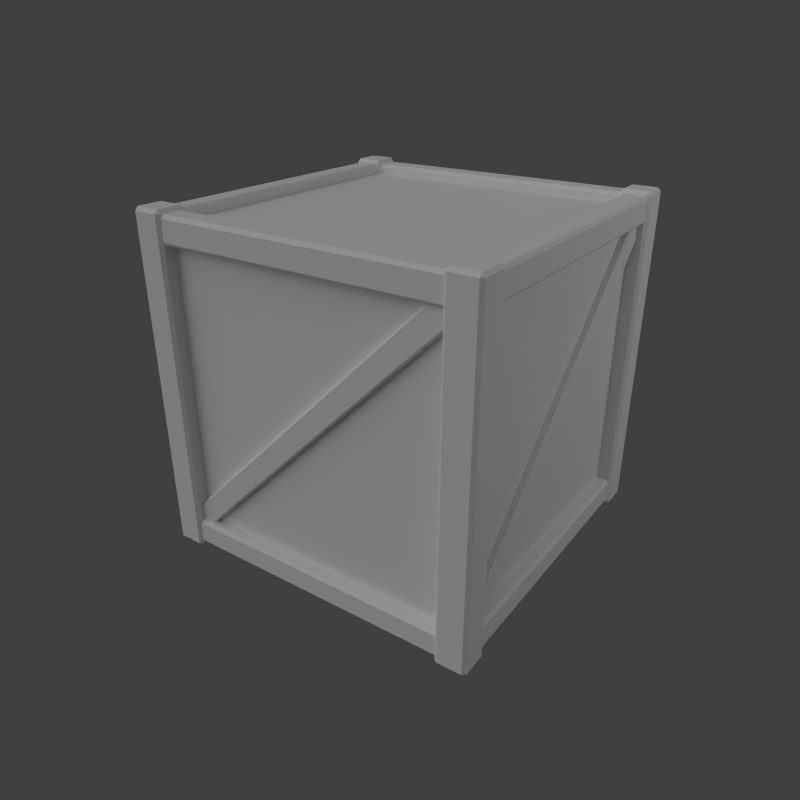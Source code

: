 # Source: WoodenBox02.blend  (saved by Blender 2.55.0; exported with 4.5.12 LTS)
import bpy
from mathutils import Matrix  # noqa: F401  (used for matrix-valued properties, if any)

bpy.ops.wm.read_factory_settings(use_empty=True)
scene = bpy.context.scene
scene.name = 'Scene'

# ---- collections
col_collection_1 = bpy.data.collections.new('Collection 1'); scene.collection.children.link(col_collection_1)
col_collection_2 = bpy.data.collections.new('Collection 2'); scene.collection.children.link(col_collection_2)

# ---- materials (node trees are filled in below, after node groups)
mat_material = bpy.data.materials.new('Material')
mat_material.alpha_threshold = 0.0
mat_material.use_transparent_shadow = False
mat_material.roughness = 0.5
mat_material.specular_intensity = 0.3782
mat_material.line_color = (0.0, 0.0, 0.0, 1.0)

# ---- material node trees

# ---- world
world_world = bpy.data.worlds.new('World'); scene.world = world_world
world_world.color = (0.05088, 0.05088, 0.05088)
world_world.use_sun_shadow = False
world_world.sun_shadow_jitter_overblur = 0.0
world_world.cycles.sampling_method = 'MANUAL'
world_world.cycles.sample_map_resolution = 256

# ---- cameras
cam_camera = bpy.data.cameras.new('Camera')
cam_camera.clip_end = 100.0
cam_camera.lens = 35.0
cam_camera.ortho_scale = 7.314
cam_camera.dof.focus_distance = 0.0
cam_camera.dof.aperture_fstop = 128.0

# ---- lights
light_hemi = bpy.data.lights.new('Hemi', 'SUN')
light_hemi.transmission_factor = 0.0
light_hemi.angle = 1.571
light_hemi.energy = 0.5
light_hemi.shadow_buffer_clip_start = 0.5
light_hemi.shadow_soft_size = 1.0
light_hemi.shadow_cascade_max_distance = 1000.0
light_hemi.cycles.use_multiple_importance_sampling = False
light_lamp = bpy.data.lights.new('Lamp', 'SPOT')
light_lamp.transmission_factor = 0.0
light_lamp.cutoff_distance = 30.0
light_lamp.energy = 241.0
light_lamp.shadow_buffer_clip_start = 1.001
light_lamp.shadow_soft_size = 1.0
light_lamp.shadow_maximum_resolution = 0.006
light_lamp.use_absolute_resolution = True
light_lamp.spot_size = 1.012
light_lamp.cycles.use_multiple_importance_sampling = False
light_spot = bpy.data.lights.new('Spot', 'SPOT')
light_spot.transmission_factor = 0.0
light_spot.cutoff_distance = 7.0
light_spot.energy = 87.0
light_spot.shadow_buffer_clip_start = 3.5
light_spot.shadow_soft_size = 4.78
light_spot.shadow_maximum_resolution = 0.006
light_spot.use_absolute_resolution = True
light_spot.cycles.use_multiple_importance_sampling = False
light_point_001 = bpy.data.lights.new('Point.001', 'POINT')
light_point_001.transmission_factor = 0.0
light_point_001.energy = 49.0
light_point_001.shadow_buffer_clip_start = 0.5
light_point_001.shadow_soft_size = 1.0
light_point_001.shadow_maximum_resolution = 0.006
light_point_001.use_absolute_resolution = True
light_point_001.cycles.use_multiple_importance_sampling = False
light_point = bpy.data.lights.new('Point', 'POINT')
light_point.transmission_factor = 0.0
light_point.energy = 48.0
light_point.shadow_buffer_clip_start = 0.5
light_point.shadow_soft_size = 1.0
light_point.shadow_maximum_resolution = 0.006
light_point.use_absolute_resolution = True
light_point.cycles.use_multiple_importance_sampling = False
light_sun = bpy.data.lights.new('Sun', 'SUN')
light_sun.transmission_factor = 0.0
light_sun.angle = 1.571
light_sun.energy = 0.55
light_sun.shadow_buffer_clip_start = 0.5
light_sun.shadow_soft_size = 1.0
light_sun.shadow_cascade_max_distance = 1000.0
light_sun.cycles.use_multiple_importance_sampling = False

# ---- meshes
me_cube = bpy.data.meshes.new('Cube')
me_cube.from_pydata([(-0.3963, -0.4526, -0.4392), (0.4407, -0.4526, 0.3961), (0.4407, -0.4708, 0.3961), (-0.3963, -0.4708, -0.4392), (-0.3994, -0.4753, -0.4355), (0.4377, -0.4753, 0.3999), (0.4015, -0.4753, 0.4447), (-0.4356, -0.4753, -0.3906), (-0.4386, -0.4708, -0.3869), (0.3984, -0.4708, 0.4485), (0.3984, -0.4526, 0.4485), (-0.4386, -0.4526, -0.3869), (0.4526, -0.4386, -0.3869), (0.4526, 0.3984, 0.4485), (0.4708, 0.3984, 0.4485), (0.4708, -0.4386, -0.3869), (0.4753, -0.4356, -0.3906), (0.4753, 0.4015, 0.4447), (0.4753, 0.4377, 0.3999), (0.4753, -0.3994, -0.4355), (0.4708, -0.3963, -0.4392), (0.4708, 0.4407, 0.3961), (0.4526, 0.4407, 0.3961), (0.4526, -0.3963, -0.4392), (0.3963, 0.4526, -0.4392), (-0.4407, 0.4526, 0.3961), (-0.4407, 0.4708, 0.3961), (0.3963, 0.4708, -0.4392), (0.3994, 0.4753, -0.4355), (-0.4377, 0.4753, 0.3999), (-0.4015, 0.4753, 0.4447), (0.4356, 0.4753, -0.3906), (0.4386, 0.4708, -0.3869), (-0.3984, 0.4708, 0.4485), (-0.3984, 0.4526, 0.4485), (0.4386, 0.4526, -0.3869), (-0.4526, 0.4386, -0.3869), (-0.4526, -0.3984, 0.4485), (-0.4708, -0.3984, 0.4485), (-0.4708, 0.4386, -0.3869), (-0.4753, 0.4356, -0.3906), (-0.4753, -0.4015, 0.4447), (-0.4753, -0.4377, 0.3999), (-0.4753, 0.3994, -0.4355), (-0.4708, 0.3963, -0.4392), (-0.4708, -0.4407, 0.3961), (-0.4526, -0.4407, 0.3961), (-0.4526, 0.3963, -0.4392), (0.4545, 0.4545, -0.459), (0.4545, -0.4545, -0.459), (-0.4545, -0.4545, -0.459), (-0.4545, 0.4545, -0.459), (0.4545, 0.4545, 0.459), (0.4545, -0.4545, 0.459), (-0.4545, -0.4545, 0.459), (-0.4545, 0.4545, 0.459), (0.4273, -0.4111, 0.4088), (-0.4273, -0.4111, 0.4088), (0.4273, -0.4111, -0.4088), (-0.4273, -0.4111, -0.4088), (0.4273, 0.4111, 0.4088), (-0.4273, 0.4111, 0.4088), (0.4273, 0.4111, -0.4088), (-0.4273, 0.4111, -0.4088), (0.4818, 0.4111, 0.4088), (-0.4818, 0.4111, 0.4088), (0.4818, 0.4111, -0.4088), (-0.4818, 0.4111, -0.4088), (0.4818, -0.4111, 0.4088), (-0.4818, -0.4111, 0.4088), (0.4818, -0.4111, -0.4088), (-0.4818, -0.4111, -0.4088), (0.4273, 0.4111, 0.4888), (-0.4273, 0.4111, 0.4888), (0.4273, 0.4111, -0.4888), (-0.4273, 0.4111, -0.4888), (0.4273, -0.4111, 0.4888), (-0.4273, -0.4111, 0.4888), (0.4273, -0.4111, -0.4888), (-0.4273, -0.4111, -0.4888), (0.4818, -0.4111, 0.4888), (-0.4818, -0.4111, 0.4888), (0.4818, -0.4111, -0.4888), (-0.4818, -0.4111, -0.4888), (0.4818, 0.4111, 0.4888), (-0.4818, 0.4111, 0.4888), (0.4818, 0.4111, -0.4888), (-0.4818, 0.4111, -0.4888), (0.4909, -0.4111, 0.4188), (-0.4909, -0.4111, 0.4188), (0.4909, -0.4111, -0.4188), (-0.4909, -0.4111, -0.4188), (0.4909, 0.4111, 0.4188), (-0.4909, 0.4111, 0.4188), (0.4909, 0.4111, -0.4188), (-0.4909, 0.4111, -0.4188), (0.4909, 0.4111, 0.4788), (-0.4909, 0.4111, 0.4788), (0.4909, 0.4111, -0.4788), (-0.4909, 0.4111, -0.4788), (0.4909, -0.4111, 0.4788), (-0.4909, -0.4111, 0.4788), (0.4909, -0.4111, -0.4788), (-0.4909, -0.4111, -0.4788), (0.4182, -0.4111, 0.4788), (-0.4182, -0.4111, 0.4788), (0.4182, -0.4111, -0.4788), (-0.4182, -0.4111, -0.4788), (0.4182, 0.4111, 0.4788), (-0.4182, 0.4111, 0.4788), (0.4182, 0.4111, -0.4788), (-0.4182, 0.4111, -0.4788), (0.4182, 0.4111, 0.4188), (-0.4182, 0.4111, 0.4188), (0.4182, 0.4111, -0.4188), (-0.4182, 0.4111, -0.4188), (0.4182, -0.4111, 0.4188), (-0.4182, -0.4111, 0.4188), (0.4182, -0.4111, -0.4188), (-0.4182, -0.4111, -0.4188), (-0.4111, -0.4273, 0.4088), (-0.4111, 0.4273, 0.4088), (-0.4111, -0.4273, -0.4088), (-0.4111, 0.4273, -0.4088), (0.4111, -0.4273, 0.4088), (0.4111, 0.4273, 0.4088), (0.4111, -0.4273, -0.4088), (0.4111, 0.4273, -0.4088), (0.4111, -0.4818, 0.4088), (0.4111, 0.4818, 0.4088), (0.4111, -0.4818, -0.4088), (0.4111, 0.4818, -0.4088), (-0.4111, -0.4818, 0.4088), (-0.4111, 0.4818, 0.4088), (-0.4111, -0.4818, -0.4088), (-0.4111, 0.4818, -0.4088), (0.4111, -0.4273, 0.4888), (0.4111, 0.4273, 0.4888), (0.4111, -0.4273, -0.4888), (0.4111, 0.4273, -0.4888), (-0.4111, -0.4273, 0.4888), (-0.4111, 0.4273, 0.4888), (-0.4111, -0.4273, -0.4888), (-0.4111, 0.4273, -0.4888), (-0.4111, -0.4818, 0.4888), (-0.4111, 0.4818, 0.4888), (-0.4111, -0.4818, -0.4888), (-0.4111, 0.4818, -0.4888), (0.4111, -0.4818, 0.4888), (0.4111, 0.4818, 0.4888), (0.4111, -0.4818, -0.4888), (0.4111, 0.4818, -0.4888), (-0.4111, -0.4909, 0.4188), (-0.4111, 0.4909, 0.4188), (-0.4111, -0.4909, -0.4188), (-0.4111, 0.4909, -0.4188), (0.4111, -0.4909, 0.4188), (0.4111, 0.4909, 0.4188), (0.4111, -0.4909, -0.4188), (0.4111, 0.4909, -0.4188), (0.4111, -0.4909, 0.4788), (0.4111, 0.4909, 0.4788), (0.4111, -0.4909, -0.4788), (0.4111, 0.4909, -0.4788), (-0.4111, -0.4909, 0.4788), (-0.4111, 0.4909, 0.4788), (-0.4111, -0.4909, -0.4788), (-0.4111, 0.4909, -0.4788), (-0.4111, -0.4182, 0.4788), (-0.4111, 0.4182, 0.4788), (-0.4111, -0.4182, -0.4788), (-0.4111, 0.4182, -0.4788), (0.4111, -0.4182, 0.4788), (0.4111, 0.4182, 0.4788), (0.4111, -0.4182, -0.4788), (0.4111, 0.4182, -0.4788), (0.4111, -0.4182, 0.4188), (0.4111, 0.4182, 0.4188), (0.4111, -0.4182, -0.4188), (0.4111, 0.4182, -0.4188), (-0.4111, -0.4182, 0.4188), (-0.4111, 0.4182, 0.4188), (-0.4111, -0.4182, -0.4188), (-0.4111, 0.4182, -0.4188), (-0.4182, -0.4182, -0.5), (-0.4182, 0.4182, -0.5), (0.4182, -0.4182, -0.5), (0.4182, 0.4182, -0.5), (-0.4182, -0.4909, -0.5), (-0.4182, 0.4909, -0.5), (0.4182, -0.4909, -0.5), (0.4182, 0.4909, -0.5), (-0.4909, -0.4909, -0.5), (-0.4909, 0.4909, -0.5), (0.4909, -0.4909, -0.5), (0.4909, 0.4909, -0.5), (-0.4909, -0.4182, -0.5), (-0.4909, 0.4182, -0.5), (0.4909, -0.4182, -0.5), (0.4909, 0.4182, -0.5), (-0.4182, -0.4182, 0.5), (-0.4182, 0.4182, 0.5), (0.4182, -0.4182, 0.5), (0.4182, 0.4182, 0.5), (-0.4909, -0.4182, 0.5), (-0.4909, 0.4182, 0.5), (0.4909, -0.4182, 0.5), (0.4909, 0.4182, 0.5), (-0.4909, -0.4909, 0.5), (-0.4909, 0.4909, 0.5), (0.4909, -0.4909, 0.5), (0.4909, 0.4909, 0.5), (-0.4182, -0.4909, 0.5), (-0.4182, 0.4909, 0.5), (0.4182, -0.4909, 0.5), (0.4182, 0.4909, 0.5), (-0.4091, -0.4182, -0.49), (-0.4091, 0.4182, -0.49), (0.4091, -0.4182, -0.49), (0.4091, 0.4182, -0.49), (-0.4091, -0.4182, 0.49), (-0.4091, 0.4182, 0.49), (0.4091, -0.4182, 0.49), (0.4091, 0.4182, 0.49), (-0.4091, -0.4909, 0.49), (-0.4091, 0.4909, 0.49), (0.4091, -0.4909, 0.49), (0.4091, 0.4909, 0.49), (-0.4091, -0.4909, -0.49), (-0.4091, 0.4909, -0.49), (0.4091, -0.4909, -0.49), (0.4091, 0.4909, -0.49), (-0.4182, -0.5, -0.49), (-0.4182, 0.5, -0.49), (0.4182, -0.5, -0.49), (0.4182, 0.5, -0.49), (-0.4182, -0.5, 0.49), (-0.4182, 0.5, 0.49), (0.4182, -0.5, 0.49), (0.4182, 0.5, 0.49), (-0.4909, -0.5, 0.49), (-0.4909, 0.5, 0.49), (0.4909, -0.5, 0.49), (0.4909, 0.5, 0.49), (-0.4909, -0.5, -0.49), (-0.4909, 0.5, -0.49), (0.4909, -0.5, -0.49), (0.4909, 0.5, -0.49), (-0.5, -0.4909, -0.49), (-0.5, 0.4909, -0.49), (0.5, -0.4909, -0.49), (0.5, 0.4909, -0.49), (-0.5, -0.4909, 0.49), (-0.5, 0.4909, 0.49), (0.5, -0.4909, 0.49), (0.5, 0.4909, 0.49), (-0.5, -0.4182, 0.49), (-0.5, 0.4182, 0.49), (0.5, -0.4182, 0.49), (0.5, 0.4182, 0.49), (-0.5, -0.4182, -0.49), (-0.5, 0.4182, -0.49), (0.5, -0.4182, -0.49), (0.5, 0.4182, -0.49), (-0.4182, -0.4091, 0.49), (-0.4182, 0.4091, 0.49), (0.4182, -0.4091, 0.49), (0.4182, 0.4091, 0.49), (-0.4182, -0.4091, -0.49), (-0.4182, 0.4091, -0.49), (0.4182, -0.4091, -0.49), (0.4182, 0.4091, -0.49), (-0.4909, -0.4091, -0.49), (-0.4909, 0.4091, -0.49), (0.4909, -0.4091, -0.49), (0.4909, 0.4091, -0.49), (-0.4909, -0.4091, 0.49), (-0.4909, 0.4091, 0.49), (0.4909, -0.4091, 0.49), (0.4909, 0.4091, 0.49)], [], [(0, 1, 2, 3), (6, 7, 4, 5), (10, 11, 8, 9), (2, 5, 4, 3), (6, 9, 8, 7), (17, 14, 15, 16), (21, 18, 19, 20), (13, 12, 15, 14), (17, 16, 19, 18), (23, 22, 21, 20), (24, 25, 26, 27), (30, 31, 28, 29), (34, 35, 32, 33), (26, 29, 28, 27), (30, 33, 32, 31), (41, 38, 39, 40), (45, 42, 43, 44), (37, 36, 39, 38), (41, 40, 43, 42), (47, 46, 45, 44), (48, 49, 50, 51), (52, 55, 54, 53), (48, 52, 53, 49), (49, 53, 54, 50), (50, 54, 55, 51), (52, 48, 51, 55), (56, 60, 64, 68), (65, 61, 57, 69), (66, 62, 58, 70), (59, 63, 67, 71), (80, 84, 72, 76), (73, 85, 81, 77), (74, 86, 82, 78), (83, 87, 75, 79), (96, 100, 88, 92), (89, 101, 97, 93), (90, 102, 98, 94), (99, 103, 91, 95), (112, 116, 104, 108), (105, 117, 113, 109), (106, 118, 114, 110), (115, 119, 107, 111), (56, 116, 112, 60), (113, 117, 57, 61), (114, 118, 58, 62), (59, 119, 115, 63), (88, 68, 64, 92), (65, 69, 89, 93), (66, 70, 90, 94), (91, 71, 67, 95), (104, 76, 72, 108), (73, 77, 105, 109), (74, 78, 106, 110), (107, 79, 75, 111), (80, 100, 96, 84), (97, 101, 81, 85), (98, 102, 82, 86), (83, 103, 99, 87), (120, 124, 128, 132), (129, 125, 121, 133), (130, 126, 122, 134), (123, 127, 131, 135), (144, 148, 136, 140), (137, 149, 145, 141), (138, 150, 146, 142), (147, 151, 139, 143), (160, 164, 152, 156), (153, 165, 161, 157), (154, 166, 162, 158), (163, 167, 155, 159), (176, 180, 168, 172), (169, 181, 177, 173), (170, 182, 178, 174), (179, 183, 171, 175), (120, 180, 176, 124), (177, 181, 121, 125), (178, 182, 122, 126), (123, 183, 179, 127), (152, 132, 128, 156), (129, 133, 153, 157), (130, 134, 154, 158), (155, 135, 131, 159), (168, 140, 136, 172), (137, 141, 169, 173), (138, 142, 170, 174), (171, 143, 139, 175), (144, 164, 160, 148), (161, 165, 145, 149), (162, 166, 146, 150), (147, 167, 163, 151), (184, 188, 192, 196), (193, 189, 185, 197), (194, 190, 186, 198), (187, 191, 195, 199), (208, 212, 200, 204), (201, 213, 209, 205), (202, 214, 210, 206), (211, 215, 203, 207), (224, 228, 216, 220), (217, 229, 225, 221), (218, 230, 226, 222), (227, 231, 219, 223), (240, 244, 232, 236), (233, 245, 241, 237), (234, 246, 242, 238), (243, 247, 235, 239), (256, 260, 248, 252), (249, 261, 257, 253), (250, 262, 258, 254), (259, 263, 251, 255), (272, 276, 264, 268), (265, 277, 273, 269), (266, 278, 274, 270), (275, 279, 267, 271), (184, 216, 228, 188), (229, 217, 185, 189), (230, 218, 186, 190), (187, 219, 231, 191), (244, 192, 188, 232), (189, 193, 245, 233), (190, 194, 246, 234), (247, 195, 191, 235), (268, 184, 196, 272), (197, 185, 269, 273), (198, 186, 270, 274), (271, 187, 199, 275), (260, 196, 192, 248), (193, 197, 261, 249), (194, 198, 262, 250), (263, 199, 195, 251), (276, 204, 200, 264), (201, 205, 277, 265), (202, 206, 278, 266), (279, 207, 203, 267), (204, 256, 252, 208), (253, 257, 205, 209), (254, 258, 206, 210), (207, 259, 255, 211), (212, 224, 220, 200), (221, 225, 213, 201), (222, 226, 214, 202), (215, 227, 223, 203), (208, 240, 236, 212), (237, 241, 209, 213), (238, 242, 210, 214), (211, 243, 239, 215), (264, 220, 216, 268), (217, 221, 265, 269), (218, 222, 266, 270), (267, 223, 219, 271), (224, 236, 232, 228), (233, 237, 225, 229), (234, 238, 226, 230), (227, 239, 235, 231), (240, 252, 248, 244), (249, 253, 241, 245), (250, 254, 242, 246), (243, 255, 251, 247), (256, 276, 272, 260), (273, 277, 257, 261), (274, 278, 258, 262), (259, 279, 275, 263), (184, 268, 216), (217, 269, 185), (218, 270, 186), (187, 271, 219), (188, 228, 232), (233, 229, 189), (234, 230, 190), (191, 231, 235), (192, 244, 248), (249, 245, 193), (250, 246, 194), (195, 247, 251), (196, 260, 272), (273, 261, 197), (274, 262, 198), (199, 263, 275), (200, 220, 264), (265, 221, 201), (266, 222, 202), (203, 223, 267), (212, 236, 224), (225, 237, 213), (226, 238, 214), (215, 239, 227), (208, 252, 240), (241, 253, 209), (242, 254, 210), (211, 255, 243), (204, 276, 256), (257, 277, 205), (258, 278, 206), (207, 279, 259)])
_uv = me_cube.uv_layers.new(name='UVTex')
_uv.uv.foreach_set('vector', [0.1374, 0.1222, 0.9745, 0.1222, 0.9745, 0.1102, 0.1374, 0.1102, 0.9719, 0.5523, 0.04642, 0.5522, 0.04171, 0.5225, 0.9672, 0.5226, 0.9772, 0.1073, 0.1402, 0.1073, 0.1402, 0.09527, 0.9772, 0.09527, 0.9668, 0.5201, 0.9672, 0.5226, 0.04171, 0.5225, 0.04131, 0.52, 0.9719, 0.5523, 0.9723, 0.5548, 0.04681, 0.5547, 0.04642, 0.5522, 0.9554, 0.598, 0.9557, 0.6004, 0.06884, 0.5992, 0.06847, 0.5968, 0.9505, 0.5671, 0.9509, 0.5695, 0.06404, 0.5684, 0.06367, 0.566, 0.9434, 0.8265, 0.1064, 0.8265, 0.1064, 0.8145, 0.9434, 0.8145, 0.9554, 0.598, 0.06847, 0.5968, 0.06404, 0.5684, 0.9509, 0.5695, 0.07037, 0.8336, 0.9074, 0.8336, 0.9074, 0.8216, 0.07037, 0.8216, 0.8819, 0.914, 0.04487, 0.914, 0.04487, 0.926, 0.8819, 0.926, 0.03966, 0.2682, 0.9626, 0.2669, 0.9672, 0.2372, 0.04427, 0.2386, 0.1196, 0.9068, 0.9566, 0.9068, 0.9566, 0.9189, 0.1196, 0.9189, 0.04465, 0.2361, 0.04427, 0.2386, 0.9672, 0.2372, 0.9676, 0.2348, 0.03966, 0.2682, 0.03928, 0.2707, 0.9623, 0.2693, 0.9626, 0.2669, 0.065, 0.4583, 0.06461, 0.4608, 0.9908, 0.4608, 0.9912, 0.4583, 0.07011, 0.4261, 0.06972, 0.4286, 0.9959, 0.4286, 0.9963, 0.4261, 0.1241, 0.1973, 0.9611, 0.1973, 0.9611, 0.2094, 0.1241, 0.2094, 0.065, 0.4583, 0.9912, 0.4583, 0.9959, 0.4286, 0.06972, 0.4286, 0.9386, 0.7237, 0.1016, 0.7237, 0.1016, 0.7357, 0.9386, 0.7357, 0.9669, 0.6995, 0.9669, 0.09782, 0.05784, 0.09782, 0.05784, 0.6995, 0.9534, 0.6049, 0.04433, 0.6049, 0.04433, 0.003198, 0.9534, 0.003197, 0.959, 0.3333, 0.959, 0.9409, 0.04996, 0.9409, 0.04996, 0.3333, 0.9568, 0.2759, 0.9568, 0.8835, 0.04771, 0.8835, 0.04771, 0.2759, 0.04771, 0.2759, 0.04771, 0.8835, 0.9568, 0.8835, 0.9568, 0.2759, 0.959, 0.9409, 0.959, 0.3333, 0.04996, 0.3333, 0.04996, 0.9409, 0.09124, 0.6017, 0.9134, 0.6017, 0.9134, 0.5656, 0.09124, 0.5656, 0.9082, 0.8418, 0.9082, 0.8057, 0.08605, 0.8057, 0.08605, 0.8418, 0.8931, 0.002283, 0.8931, 0.03838, 0.07092, 0.03838, 0.07092, 0.002283, 0.04571, 0.902, 0.8678, 0.902, 0.8678, 0.9381, 0.04571, 0.9381, 0.06372, 0.0452, 0.8859, 0.0452, 0.8859, 0.0813, 0.06372, 0.0813, 0.9039, 0.902, 0.9039, 0.9381, 0.08173, 0.9381, 0.08173, 0.902, 0.9226, 0.1276, 0.9226, 0.09145, 0.1005, 0.09145, 0.1005, 0.1276, 0.1189, 0.6938, 0.941, 0.6938, 0.941, 0.6577, 0.1189, 0.6577, 0.795, 0.4086, 0.2004, 0.4086, 0.2004, 0.3799, 0.795, 0.3799, 0.2004, 0.3799, 0.2004, 0.4086, 0.795, 0.4086, 0.795, 0.3799, 0.18, 0.22, 0.18, 0.1905, 0.7911, 0.1905, 0.7911, 0.22, 0.7911, 0.1905, 0.18, 0.1905, 0.18, 0.22, 0.7911, 0.22, 0.795, 0.3799, 0.2004, 0.3799, 0.2004, 0.4086, 0.795, 0.4086, 0.2004, 0.4086, 0.2004, 0.3799, 0.795, 0.3799, 0.795, 0.4086, 0.18, 0.1905, 0.18, 0.22, 0.7911, 0.22, 0.7911, 0.1905, 0.7911, 0.22, 0.18, 0.22, 0.18, 0.1905, 0.7911, 0.1905, 0.2004, 0.3751, 0.2004, 0.3799, 0.795, 0.3799, 0.795, 0.3751, 0.795, 0.3799, 0.2004, 0.3799, 0.2004, 0.3751, 0.795, 0.3751, 0.7911, 0.22, 0.18, 0.22, 0.18, 0.2249, 0.7911, 0.2249, 0.18, 0.2249, 0.18, 0.22, 0.7911, 0.22, 0.7911, 0.2249, 0.2004, 0.3799, 0.2004, 0.3751, 0.795, 0.3751, 0.795, 0.3799, 0.795, 0.3751, 0.2004, 0.3751, 0.2004, 0.3799, 0.795, 0.3799, 0.7911, 0.2249, 0.18, 0.2249, 0.18, 0.22, 0.7911, 0.22, 0.18, 0.22, 0.18, 0.2249, 0.7911, 0.2249, 0.7911, 0.22, 0.2004, 0.4086, 0.2004, 0.4134, 0.795, 0.4134, 0.795, 0.4086, 0.795, 0.4134, 0.2004, 0.4134, 0.2004, 0.4086, 0.795, 0.4086, 0.7911, 0.1856, 0.18, 0.1856, 0.18, 0.1905, 0.7911, 0.1905, 0.18, 0.1905, 0.18, 0.1856, 0.7911, 0.1856, 0.7911, 0.1905, 0.2004, 0.4134, 0.2004, 0.4086, 0.795, 0.4086, 0.795, 0.4134, 0.795, 0.4086, 0.2004, 0.4086, 0.2004, 0.4134, 0.795, 0.4134, 0.7911, 0.1905, 0.18, 0.1905, 0.18, 0.1856, 0.7911, 0.1856, 0.18, 0.1856, 0.18, 0.1905, 0.7911, 0.1905, 0.7911, 0.1856, 0.18, 0.2158, 0.7911, 0.2158, 0.7911, 0.189, 0.18, 0.189, 0.795, 0.41, 0.795, 0.3839, 0.2004, 0.3839, 0.2004, 0.41, 0.7911, 0.189, 0.7911, 0.2158, 0.18, 0.2158, 0.18, 0.189, 0.2004, 0.3839, 0.795, 0.3839, 0.795, 0.41, 0.2004, 0.41, 0.18, 0.189, 0.7911, 0.189, 0.7911, 0.2158, 0.18, 0.2158, 0.795, 0.3839, 0.795, 0.41, 0.2004, 0.41, 0.2004, 0.3839, 0.7911, 0.2158, 0.7911, 0.189, 0.18, 0.189, 0.18, 0.2158, 0.2004, 0.41, 0.795, 0.41, 0.795, 0.3839, 0.2004, 0.3839, 0.795, 0.4086, 0.2004, 0.4086, 0.2004, 0.3799, 0.795, 0.3799, 0.2004, 0.3799, 0.2004, 0.4086, 0.795, 0.4086, 0.795, 0.3799, 0.18, 0.22, 0.18, 0.1905, 0.7911, 0.1905, 0.7911, 0.22, 0.7911, 0.1905, 0.18, 0.1905, 0.18, 0.22, 0.7911, 0.22, 0.795, 0.3799, 0.2004, 0.3799, 0.2004, 0.4086, 0.795, 0.4086, 0.2004, 0.4086, 0.2004, 0.3799, 0.795, 0.3799, 0.795, 0.4086, 0.18, 0.1905, 0.18, 0.22, 0.7911, 0.22, 0.7911, 0.1905, 0.7911, 0.22, 0.18, 0.22, 0.18, 0.1905, 0.7911, 0.1905, 0.2004, 0.3751, 0.2004, 0.3799, 0.795, 0.3799, 0.795, 0.3751, 0.795, 0.3799, 0.2004, 0.3799, 0.2004, 0.3751, 0.795, 0.3751, 0.7911, 0.22, 0.18, 0.22, 0.18, 0.2249, 0.7911, 0.2249, 0.18, 0.2249, 0.18, 0.22, 0.7911, 0.22, 0.7911, 0.2249, 0.2004, 0.3799, 0.2004, 0.3751, 0.795, 0.3751, 0.795, 0.3799, 0.795, 0.3751, 0.2004, 0.3751, 0.2004, 0.3799, 0.795, 0.3799, 0.7911, 0.2249, 0.18, 0.2249, 0.18, 0.22, 0.7911, 0.22, 0.18, 0.22, 0.18, 0.2249, 0.7911, 0.2249, 0.7911, 0.22, 0.2004, 0.4086, 0.2004, 0.4134, 0.795, 0.4134, 0.795, 0.4086, 0.795, 0.4134, 0.2004, 0.4134, 0.2004, 0.4086, 0.795, 0.4086, 0.7911, 0.1856, 0.18, 0.1856, 0.18, 0.1905, 0.7911, 0.1905, 0.18, 0.1905, 0.18, 0.1856, 0.7911, 0.1856, 0.7911, 0.1905, 0.2004, 0.4134, 0.2004, 0.4086, 0.795, 0.4086, 0.795, 0.4134, 0.795, 0.4086, 0.2004, 0.4086, 0.2004, 0.4134, 0.795, 0.4134, 0.7911, 0.1905, 0.18, 0.1905, 0.18, 0.1856, 0.7911, 0.1856, 0.18, 0.1856, 0.18, 0.1905, 0.7911, 0.1905, 0.7911, 0.1856, 0.4406, -0.05195, 0.3707, -0.05195, 0.3707, -0.0195, 0.4406, -0.0195, 0.3441, 0.1255, 0.3441, 0.093, 0.2742, 0.093, 0.2742, 0.1255, 0.06639, 0.09121, 0.06639, 0.1237, 0.1363, 0.1237, 0.1363, 0.09121, 0.1704, 0.1252, 0.2404, 0.1252, 0.2404, 0.09273, 0.1704, 0.09273, 0.03642, 0.4566, 0.03642, 0.4241, 0.1063, 0.4241, 0.1063, 0.4566, 0.9105, 0.4241, 0.9804, 0.4241, 0.9804, 0.4566, 0.9105, 0.4566, 0.2032, 0.07941, 0.1332, 0.07941, 0.1332, 0.04696, 0.2032, 0.04696, 0.9758, 0.1889, 0.9758, 0.2213, 0.9059, 0.2213, 0.9059, 0.1889, 0.9579, 0.9334, 0.01568, 0.9334, 0.01568, 0.901, 0.9579, 0.901, 0.03729, 0.3174, 0.03729, 0.285, 0.9795, 0.285, 0.9795, 0.3174, 0.03729, 0.5203, 0.03729, 0.5527, 0.9795, 0.5527, 0.9795, 0.5203, 0.9726, 0.1889, 0.03038, 0.1889, 0.03038, 0.2213, 0.9726, 0.2213, 0.9651, 0.8357, 0.02288, 0.8357, 0.02288, 0.8032, 0.9651, 0.8032, 0.03729, 0.5676, 0.03729, 0.6, 0.9795, 0.6, 0.9795, 0.5676, 0.03268, 0.6943, 0.03268, 0.6619, 0.9749, 0.6619, 0.9749, 0.6943, 0.9726, 0.3323, 0.03038, 0.3323, 0.03038, 0.3647, 0.9726, 0.3647, 0.9716, 0.2818, 0.02937, 0.2818, 0.02937, 0.3143, 0.9716, 0.3143, 0.03369, 0.004136, 0.03369, 0.03659, 0.9759, 0.03659, 0.9759, 0.004136, 0.03369, 0.6926, 0.03369, 0.6602, 0.9759, 0.6602, 0.9759, 0.6926, 0.9703, 0.2701, 0.02807, 0.2701, 0.02807, 0.2377, 0.9703, 0.2377, 0.02288, 0.7379, 0.9651, 0.7379, 0.9651, 0.7055, 0.02288, 0.7055, 0.9831, 0.7078, 0.9831, 0.7403, 0.0409, 0.7403, 0.0409, 0.7078, 0.9615, 0.07951, 0.9615, 0.04705, 0.01928, 0.04705, 0.01928, 0.07951, 0.03369, 0.14, 0.9759, 0.14, 0.9759, 0.1725, 0.03369, 0.1725, 0.02768, 0.4241, 0.03729, 0.4241, 0.03729, 0.4566, 0.02768, 0.4566, 0.03268, 0.1889, 0.03268, 0.2213, 0.02307, 0.2213, 0.02307, 0.1889, 0.03729, 0.4566, 0.03729, 0.4241, 0.02768, 0.4241, 0.02768, 0.4566, 0.02307, 0.2213, 0.03268, 0.2213, 0.03268, 0.1889, 0.02307, 0.1889, 0.03729, 0.4566, 0.02768, 0.4566, 0.02768, 0.4241, 0.03729, 0.4241, 0.02768, 0.4241, 0.02768, 0.4566, 0.03729, 0.4566, 0.03729, 0.4241, 0.02307, 0.2213, 0.02307, 0.1889, 0.03268, 0.1889, 0.03268, 0.2213, 0.03268, 0.1889, 0.02307, 0.1889, 0.02307, 0.2213, 0.03268, 0.2213, 0.03729, 0.4241, 0.02768, 0.4241, 0.02768, 0.4566, 0.03729, 0.4566, 0.02768, 0.4566, 0.02768, 0.4241, 0.03729, 0.4241, 0.03729, 0.4566, 0.02307, 0.1889, 0.02307, 0.2213, 0.03268, 0.2213, 0.03268, 0.1889, 0.03268, 0.2213, 0.02307, 0.2213, 0.02307, 0.1889, 0.03268, 0.1889, 0.03729, 0.4241, 0.02768, 0.4241, 0.02768, 0.4566, 0.03729, 0.4566, 0.02307, 0.1889, 0.02307, 0.2213, 0.03268, 0.2213, 0.03268, 0.1889, 0.02768, 0.4566, 0.02768, 0.4241, 0.03729, 0.4241, 0.03729, 0.4566, 0.03268, 0.2213, 0.02307, 0.2213, 0.02307, 0.1889, 0.03268, 0.1889, 0.9795, 0.4566, 0.9891, 0.4566, 0.9891, 0.4241, 0.9795, 0.4241, 0.02768, 0.4241, 0.02768, 0.4566, 0.01806, 0.4566, 0.01806, 0.4241, 0.02307, 0.2213, 0.02307, 0.1889, 0.01345, 0.1889, 0.01345, 0.2213, 0.9749, 0.1889, 0.9845, 0.1889, 0.9845, 0.2213, 0.9749, 0.2213, 0.02768, 0.4241, 0.01806, 0.4241, 0.01806, 0.4566, 0.02768, 0.4566, 0.9749, 0.1889, 0.9749, 0.2213, 0.9845, 0.2213, 0.9845, 0.1889, 0.9795, 0.4566, 0.9795, 0.4241, 0.9891, 0.4241, 0.9891, 0.4566, 0.02307, 0.2213, 0.01345, 0.2213, 0.01345, 0.1889, 0.02307, 0.1889, 0.02768, 0.4566, 0.01806, 0.4566, 0.01806, 0.4241, 0.02768, 0.4241, 0.9749, 0.2213, 0.9749, 0.1889, 0.9845, 0.1889, 0.9845, 0.2213, 0.9795, 0.4241, 0.9795, 0.4566, 0.9891, 0.4566, 0.9891, 0.4241, 0.02307, 0.1889, 0.01345, 0.1889, 0.01345, 0.2213, 0.02307, 0.2213, 0.02768, 0.4566, 0.01806, 0.4566, 0.01806, 0.4241, 0.02768, 0.4241, 0.9795, 0.4241, 0.9795, 0.4566, 0.9891, 0.4566, 0.9891, 0.4241, 0.9749, 0.2213, 0.9749, 0.1889, 0.9845, 0.1889, 0.9845, 0.2213, 0.02307, 0.1889, 0.01345, 0.1889, 0.01345, 0.2213, 0.02307, 0.2213, 0.9795, 0.4241, 0.9795, 0.4201, 0.03729, 0.4201, 0.03729, 0.4241, 0.03729, 0.4201, 0.9795, 0.4201, 0.9795, 0.4241, 0.03729, 0.4241, 0.03268, 0.2254, 0.9749, 0.2254, 0.9749, 0.2213, 0.03268, 0.2213, 0.9749, 0.2213, 0.9749, 0.2254, 0.03268, 0.2254, 0.03268, 0.2213, 0.9795, 0.4201, 0.9795, 0.4241, 0.03729, 0.4241, 0.03729, 0.4201, 0.03729, 0.4241, 0.9795, 0.4241, 0.9795, 0.4201, 0.03729, 0.4201, 0.03268, 0.2213, 0.9749, 0.2213, 0.9749, 0.2254, 0.03268, 0.2254, 0.9749, 0.2254, 0.9749, 0.2213, 0.03268, 0.2213, 0.03268, 0.2254, 0.9795, 0.4566, 0.9795, 0.4606, 0.03729, 0.4606, 0.03729, 0.4566, 0.03729, 0.4606, 0.9795, 0.4606, 0.9795, 0.4566, 0.03729, 0.4566, 0.03268, 0.1848, 0.9749, 0.1848, 0.9749, 0.1889, 0.03268, 0.1889, 0.9749, 0.1889, 0.9749, 0.1848, 0.03268, 0.1848, 0.03268, 0.1889, 0.9795, 0.4241, 0.9795, 0.4201, 0.03729, 0.4201, 0.03729, 0.4241, 0.03268, 0.2254, 0.9749, 0.2254, 0.9749, 0.2213, 0.03268, 0.2213, 0.03729, 0.4201, 0.9795, 0.4201, 0.9795, 0.4241, 0.03729, 0.4241, 0.9749, 0.2213, 0.9749, 0.2254, 0.03268, 0.2254, 0.03268, 0.2213, 0.02768, 0.4241, 0.03729, 0.4241, 0.03729, 0.4201, 0.03729, 0.4201, 0.03729, 0.4241, 0.02768, 0.4241, 0.03268, 0.2254, 0.03268, 0.2213, 0.02307, 0.2213, 0.02307, 0.2213, 0.03268, 0.2213, 0.03268, 0.2254, 0.02768, 0.4241, 0.03729, 0.4201, 0.03729, 0.4241, 0.03729, 0.4241, 0.03729, 0.4201, 0.02768, 0.4241, 0.03268, 0.2213, 0.03268, 0.2254, 0.02307, 0.2213, 0.02307, 0.2213, 0.03268, 0.2254, 0.03268, 0.2213, 0.02768, 0.4566, 0.03729, 0.4566, 0.03729, 0.4606, 0.03729, 0.4606, 0.03729, 0.4566, 0.02768, 0.4566, 0.03268, 0.1848, 0.03268, 0.1889, 0.02307, 0.1889, 0.02307, 0.1889, 0.03268, 0.1889, 0.03268, 0.1848, 0.02768, 0.4566, 0.03729, 0.4606, 0.03729, 0.4566, 0.03729, 0.4566, 0.03729, 0.4606, 0.02768, 0.4566, 0.03268, 0.1889, 0.03268, 0.1848, 0.02307, 0.1889, 0.02307, 0.1889, 0.03268, 0.1848, 0.03268, 0.1889, 0.02768, 0.4241, 0.01806, 0.4201, 0.01806, 0.4241, 0.9795, 0.4241, 0.9795, 0.4201, 0.9891, 0.4241, 0.9749, 0.2213, 0.9749, 0.2254, 0.9845, 0.2213, 0.02307, 0.2213, 0.01345, 0.2254, 0.01345, 0.2213, 0.02768, 0.4241, 0.01806, 0.4241, 0.01806, 0.4201, 0.9795, 0.4201, 0.9795, 0.4241, 0.9891, 0.4241, 0.9749, 0.2254, 0.9749, 0.2213, 0.9845, 0.2213, 0.02307, 0.2213, 0.01345, 0.2213, 0.01345, 0.2254, 0.02768, 0.4566, 0.01806, 0.4606, 0.01806, 0.4566, 0.9795, 0.4566, 0.9795, 0.4606, 0.9891, 0.4566, 0.9749, 0.1889, 0.9749, 0.1848, 0.9845, 0.1889, 0.02307, 0.1889, 0.01345, 0.1848, 0.01345, 0.1889, 0.02768, 0.4241, 0.01806, 0.4201, 0.01806, 0.4241, 0.9749, 0.2213, 0.9749, 0.2254, 0.9845, 0.2213, 0.9795, 0.4241, 0.9795, 0.4201, 0.9891, 0.4241, 0.02307, 0.2213, 0.01345, 0.2254, 0.01345, 0.2213])
me_cube.materials.append(mat_material)
me_cube.use_remesh_preserve_volume = False
me_cube.use_remesh_preserve_attributes = False
me_cube.use_mirror_vertex_groups = False
me_cube.update()

# ---- objects
ob_hemi = bpy.data.objects.new('Hemi', light_hemi)
ob_lamp = bpy.data.objects.new('Lamp', light_lamp)
ob_camera = bpy.data.objects.new('Camera', cam_camera)
ob_spot = bpy.data.objects.new('Spot', light_spot)
ob_point_001 = bpy.data.objects.new('Point.001', light_point_001)
ob_point = bpy.data.objects.new('Point', light_point)
ob_sun = bpy.data.objects.new('Sun', light_sun)
ob_woodenbox = bpy.data.objects.new('WoodenBox', me_cube)

# ---- transforms, parenting, visibility, modifiers, constraints
ob_hemi.location = (0.4138, -51.65, 24.63)
ob_hemi.rotation_euler = (0.9573, -0.3187, -0.811)
ob_hemi.empty_display_type = 'ARROWS'
ob_hemi.lineart.crease_threshold = 0.0
ob_lamp.location = (50.0, 50.0, 50.0)
ob_lamp.rotation_euler = (0.6503, 0.05522, 2.267)
ob_lamp.lock_rotations_4d = False
ob_lamp.empty_display_type = 'ARROWS'
ob_lamp.color = (0.0, 0.0, 0.0, 0.0)
ob_lamp.lineart.crease_threshold = 0.0
ob_camera.location = (1.163, -1.715, 0.9143)
ob_camera.rotation_euler = (1.117, 0.0, 0.6107)
ob_camera.lock_rotations_4d = False
ob_camera.empty_display_type = 'ARROWS'
ob_camera.color = (0.0, 0.0, 0.0, 0.0)
ob_camera.display_type = 'WIRE'
ob_camera.lineart.crease_threshold = 0.0
ob_spot.location = (-0.9733, -3.747, 4.207)
ob_spot.rotation_euler = (0.6985, -0.2329, 8.121e-09)
ob_spot.empty_display_type = 'ARROWS'
ob_spot.lineart.crease_threshold = 0.0
ob_point_001.location = (2.76, 0.9065, 0.862)
ob_point_001.empty_display_type = 'ARROWS'
ob_point_001.lineart.crease_threshold = 0.0
ob_point.location = (-1.945, 2.028, -1.039)
ob_point.empty_display_type = 'ARROWS'
ob_point.lineart.crease_threshold = 0.0
ob_sun.location = (-3.099, -5.72, 7.21)
ob_sun.rotation_euler = (0.7276, -0.3051, -0.06679)
ob_sun.empty_display_type = 'ARROWS'
ob_sun.lineart.crease_threshold = 0.0
ob_woodenbox.location = (0.0, 0.0, 0.0)
ob_woodenbox.empty_display_type = 'ARROWS'
ob_woodenbox.lineart.crease_threshold = 0.0
_vg = ob_woodenbox.vertex_groups.new(name='Pfosten')
_vg = ob_woodenbox.vertex_groups.new(name='Balken')
_vg = ob_woodenbox.vertex_groups.new(name='Walls')
_vg = ob_woodenbox.vertex_groups.new(name='Querstreben')

# ---- collection membership
col_collection_1.objects.link(ob_hemi)
col_collection_1.objects.link(ob_lamp)
col_collection_1.objects.link(ob_camera)
col_collection_2.objects.link(ob_spot)
col_collection_2.objects.link(ob_point_001)
col_collection_2.objects.link(ob_point)
col_collection_2.objects.link(ob_sun)
col_collection_2.objects.link(ob_woodenbox)

# ---- scene / render settings (as saved in the file)
scene.camera = ob_camera
scene.frame_start = 1; scene.frame_end = 250; scene.frame_set(0)
scene.render.engine = 'BLENDER_EEVEE_NEXT'
scene.render.image_settings.color_mode = 'RGB'
scene.render.image_settings.compression = 90
scene.render.resolution_x = 1200
scene.render.resolution_y = 1200
scene.render.dither_intensity = 0.0
scene.render.bake_margin = 2
scene.render.bake_bias = 0.0
scene.cycles.use_denoising = False
scene.cycles.samples = 10
scene.cycles.sampling_pattern = 'TABULATED_SOBOL'
scene.cycles.light_sampling_threshold = 0.0
scene.cycles.use_adaptive_sampling = False
scene.cycles.use_light_tree = False
scene.cycles.blur_glossy = 0.0
scene.cycles.volume_bounces = 1
scene.cycles.pixel_filter_type = 'GAUSSIAN'
scene.cycles.sample_clamp_indirect = 0.0
scene.view_settings.view_transform = 'Standard'
bpy.context.view_layer.update()
